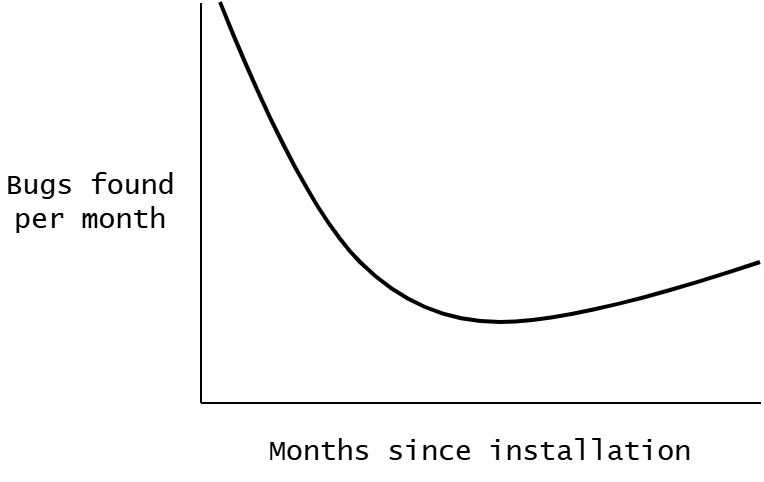

The diagram above was exported from draw.io. Its source (the exported page's mxGraphModel, read from the mxfile embedded in the PNG):
<mxGraphModel dx="872" dy="577" grid="1" gridSize="10" guides="1" tooltips="1" connect="1" arrows="1" fold="1" page="1" pageScale="1" pageWidth="827" pageHeight="1169" math="0" shadow="0">
  <root>
    <mxCell id="0" />
    <mxCell id="1" parent="0" />
    <mxCell id="m3Dbv1IEGujYzqHtS2D6-1" value="" style="endArrow=none;html=1;rounded=0;" parent="1" edge="1">
      <mxGeometry width="50" height="50" relative="1" as="geometry">
        <mxPoint x="120" y="240" as="sourcePoint" />
        <mxPoint x="120" y="40" as="targetPoint" />
      </mxGeometry>
    </mxCell>
    <mxCell id="m3Dbv1IEGujYzqHtS2D6-2" value="" style="endArrow=none;html=1;rounded=0;" parent="1" edge="1">
      <mxGeometry width="50" height="50" relative="1" as="geometry">
        <mxPoint x="400" y="240" as="sourcePoint" />
        <mxPoint x="120" y="240" as="targetPoint" />
      </mxGeometry>
    </mxCell>
    <mxCell id="m3Dbv1IEGujYzqHtS2D6-3" value="Months since installation" style="text;html=1;align=center;verticalAlign=middle;whiteSpace=wrap;rounded=0;fontSize=14;fontFamily=Lucida Console;" parent="1" vertex="1">
      <mxGeometry x="120" y="250" width="280" height="30" as="geometry" />
    </mxCell>
    <mxCell id="m3Dbv1IEGujYzqHtS2D6-4" value="Bugs found per month" style="text;html=1;align=center;verticalAlign=middle;whiteSpace=wrap;rounded=0;fontSize=14;fontFamily=Lucida Console;" parent="1" vertex="1">
      <mxGeometry x="20" y="40" width="90" height="200" as="geometry" />
    </mxCell>
    <mxCell id="m3Dbv1IEGujYzqHtS2D6-5" value="" style="curved=1;endArrow=none;html=1;rounded=0;endFill=0;strokeWidth=2;" parent="1" edge="1">
      <mxGeometry width="50" height="50" relative="1" as="geometry">
        <mxPoint x="130" y="40" as="sourcePoint" />
        <mxPoint x="400" y="170" as="targetPoint" />
        <Array as="points">
          <mxPoint x="170" y="140" />
          <mxPoint x="230" y="200" />
          <mxPoint x="310" y="200" />
        </Array>
      </mxGeometry>
    </mxCell>
  </root>
</mxGraphModel>